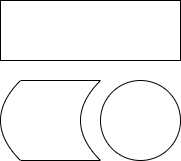

The diagram above was exported from draw.io. Its source (the exported page's mxGraphModel, read from the mxfile embedded in the PNG):
<mxGraphModel dx="634" dy="661" grid="1" gridSize="10" guides="1" tooltips="1" connect="1" arrows="1" fold="1" page="1" pageScale="1" pageWidth="850" pageHeight="1100" math="0" shadow="0">
  <root>
    <mxCell id="0" />
    <mxCell id="1" parent="0" />
    <UserObject label="" link="#Main_Page" id="2">
      <mxCell style="rounded=0;whiteSpace=wrap;html=1;" vertex="1" parent="1">
        <mxGeometry x="70" y="300" width="180" height="60" as="geometry" />
      </mxCell>
    </UserObject>
    <UserObject label="" link="#Special:Version" id="3">
      <mxCell style="ellipse;whiteSpace=wrap;html=1;aspect=fixed;" vertex="1" parent="1">
        <mxGeometry x="170" y="380" width="80" height="80" as="geometry" />
      </mxCell>
    </UserObject>
    <UserObject label="" link="https://wiki.company.local" id="4">
      <mxCell style="shape=dataStorage;whiteSpace=wrap;html=1;fixedSize=1;" vertex="1" parent="1">
        <mxGeometry x="70" y="380" width="100" height="80" as="geometry" />
      </mxCell>
    </UserObject>
  </root>
</mxGraphModel>